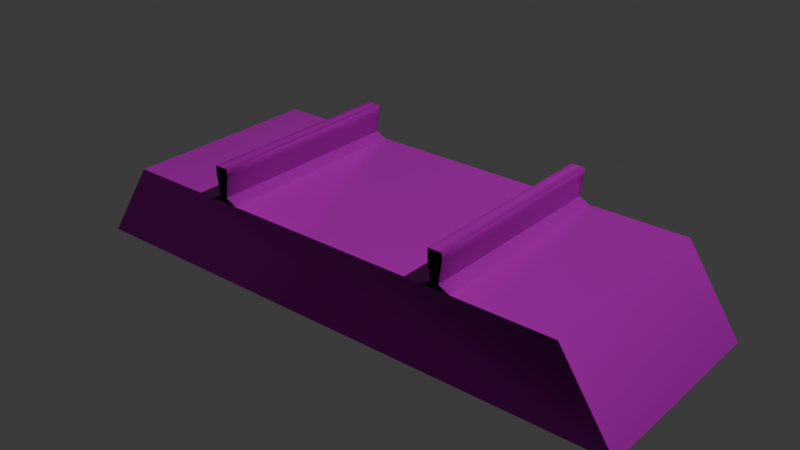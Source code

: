 # Source: G15flex.blend  (saved by Blender 4.2.66; exported with 4.5.12 LTS)
import bpy
from mathutils import Matrix  # noqa: F401  (used for matrix-valued properties, if any)

bpy.ops.wm.read_factory_settings(use_empty=True)
scene = bpy.context.scene
scene.name = 'Scene'

# ---- collections
col_collection = bpy.data.collections.new('Collection'); scene.collection.children.link(col_collection)

# ---- images (referenced by path relative to the original .blend; pixels are not part of the script)
import os
ASSET_DIR = os.environ.get("B2B_ASSET_DIR", "")  # directory of the original .blend (textures are referenced by path, not embedded)
HERE = os.path.dirname(os.path.abspath(__file__))  # packed textures are extracted next to this script under _unpacked/

def load_image(name, relpath, width, height, colorspace="sRGB"):
    """Load a texture the original file referenced (path relative to the .blend, or extracted next to this script)."""
    p = next((c for c in (os.path.join(HERE, relpath), os.path.join(ASSET_DIR, relpath)) if relpath and os.path.exists(c)), "")
    if p:
        img = bpy.data.images.load(p, check_existing=True)
        img.name = name
    else:  # same state as the original file: an image datablock whose file is absent (Cycles renders it pink)
        img = bpy.data.images.new(name, width, height)
        img.source = "FILE"
        img.filepath = "//" + (relpath or name)
    img.colorspace_settings.name = colorspace
    return img
img_ballast_01v1_displacement_png_001 = load_image('Ballast_01v1_Displacement.png.001', 'missing.png', 1024, 1024, 'sRGB')
img_ballast_01v1_metallic_png_001 = load_image('Ballast_01v1_Metallic.png.001', 'Ballast_01v1_Metallic.png', 1024, 1024, 'Non-Color')
img_ballast_01v1_roughness_png_001 = load_image('Ballast_01v1_Roughness.png.001', 'Ballast_01v1_Roughness.png', 1024, 1024, 'Non-Color')
img_ballast_01v1_ao_png = load_image('Ballast_01v1_AO.png', 'Ballast_01v1_AO.png', 1024, 1024, 'sRGB')
img_ballast_01v1_color_png = load_image('Ballast_01v1_color.png', 'Ballast_01v1_Color.png', 1024, 1024, 'sRGB')
img_ballast_01v1_normal_png = load_image('Ballast_01v1_Normal.png', 'Ballast_01v1_Normal.png', 1024, 1024, 'Non-Color')
img_ballast_01v1_displacement_png_002 = load_image('Ballast_01v1_Displacement.png.002', 'Ballast_01v1_Displacement.png', 1024, 1024, 'Non-Color')
img_ballast_01v1_metallic_png_002 = load_image('Ballast_01v1_Metallic.png.002', 'Ballast_01v1_Metallic.png', 1024, 1024, 'Non-Color')
img_ballast_01v1_roughness_png_002 = load_image('Ballast_01v1_Roughness.png.002', 'Ballast_01v1_Roughness.png', 1024, 1024, 'Non-Color')
img_ballast_01v1_normal_png_002 = load_image('Ballast_01v1_Normal.png.002', 'Ballast_01v1_Normal.png', 1024, 1024, 'Non-Color')

# ---- materials (node trees are filled in below, after node groups)
mat_m_ballast_01v2 = bpy.data.materials.new('M_ballast_01v2')
mat_m_rail_10v2 = bpy.data.materials.new('M_rail_10v2')

# ---- material node trees
mat_m_ballast_01v2.use_nodes = True; mat_m_ballast_01v2.node_tree.nodes.clear()
_N = mat_m_ballast_01v2.node_tree.nodes; _L = mat_m_ballast_01v2.node_tree.links
n0 = _N.new('ShaderNodeBsdfPrincipled'); n0.name = 'Principled BSDF'; n0.location = (601, 78)
n1 = _N.new('ShaderNodeOutputMaterial'); n1.name = 'Material Output'; n1.location = (972, -38)
n2 = _N.new('ShaderNodeMix'); n2.name = 'Mix'; n2.location = (316, 404)
n2.data_type = 'RGBA'
n2.blend_type = 'MULTIPLY'
n2.clamp_factor = False
n2.inputs[0].default_value = 1.0
n3 = _N.new('ShaderNodeTexImage'); n3.name = 'Image Texture'; n3.location = (88, -1160)
n3.label = 'Displacement'
n3.mute = True
n3.image = img_ballast_01v1_displacement_png_001
n4 = _N.new('ShaderNodeDisplacement'); n4.name = 'Displacement.001'; n4.location = (351, -399)
n4.mute = True
n4.inputs[1].default_value = 0.8
n5 = _N.new('ShaderNodeTexImage'); n5.name = 'Image Texture.002'; n5.location = (88, -600)
n5.label = 'Metallic'
n5.image = img_ballast_01v1_metallic_png_001
n6 = _N.new('ShaderNodeTexImage'); n6.name = 'Image Texture.003'; n6.location = (88, -880)
n6.label = 'Roughness'
n6.image = img_ballast_01v1_roughness_png_001
n7 = _N.new('ShaderNodeNormalMap'); n7.name = 'Normal Map.001'; n7.location = (289, -974)
n7.inputs[0].default_value = 1.1
n8 = _N.new('ShaderNodeTexImage'); n8.name = 'Image Texture.005'; n8.location = (88, -40)
n8.label = 'Ambient Occlusion'
n8.image = img_ballast_01v1_ao_png
n9 = _N.new('ShaderNodeMapping'); n9.name = 'Mapping'; n9.location = (230, -40)
n9.inputs[1].default_value = (-0.25, 0.0, 0.0)
n10 = _N.new('NodeReroute'); n10.name = 'Reroute'; n10.location = (38, -821)
n10.width = 16
n10.mute = True
n10.socket_idname = 'NodeSocketVector'
n11 = _N.new('ShaderNodeTexCoord'); n11.name = 'Texture Coordinate'; n11.location = (30, -40)
n12 = _N.new('NodeFrame'); n12.name = 'Frame'; n12.location = (-741, 266)
n12.label = 'Mapping'
n12.width = 400
n13 = _N.new('NodeFrame'); n13.name = 'Frame.001'; n13.location = (-99, 466)
n13.label = 'Textures'
n13.width = 358
n14 = _N.new('ShaderNodeTexImage'); n14.name = 'Image Texture.001'; n14.location = (88, -320)
n14.image = img_ballast_01v1_color_png
n15 = _N.new('ShaderNodeTexImage'); n15.name = 'Image Texture.004'; n15.location = (88, -1440)
n15.image = img_ballast_01v1_normal_png
n3.parent = n13
n5.parent = n13
n6.parent = n13
n8.parent = n13
n9.parent = n12
n10.parent = n13
n11.parent = n12
n14.parent = n13
n15.parent = n13
_L.new(n3.outputs[0], n4.inputs[0])
_L.new(n5.outputs[0], n0.inputs[1])
_L.new(n6.outputs[0], n0.inputs[2])
_L.new(n7.outputs[0], n0.inputs[5])
_L.new(n10.outputs[0], n8.inputs[0])
_L.new(n10.outputs[0], n5.inputs[0])
_L.new(n10.outputs[0], n6.inputs[0])
_L.new(n10.outputs[0], n3.inputs[0])
_L.new(n9.outputs[0], n10.inputs[0])
_L.new(n11.outputs[2], n9.inputs[0])
_L.new(n8.outputs[0], n2.inputs[7])
_L.new(n10.outputs[0], n14.inputs[0])
_L.new(n0.outputs[0], n1.inputs[0])
_L.new(n4.outputs[0], n1.inputs[2])
_L.new(n14.outputs[0], n2.inputs[6])
_L.new(n2.outputs[2], n0.inputs[0])
_L.new(n10.outputs[0], n15.inputs[0])
_L.new(n15.outputs[0], n7.inputs[1])
n1.is_active_output = True
mat_m_rail_10v2.use_nodes = True; mat_m_rail_10v2.node_tree.nodes.clear()
_N = mat_m_rail_10v2.node_tree.nodes; _L = mat_m_rail_10v2.node_tree.links
n0 = _N.new('ShaderNodeBsdfPrincipled'); n0.name = 'Principled BSDF'; n0.location = (187, 289)
n1 = _N.new('ShaderNodeOutputMaterial'); n1.name = 'Material Output'; n1.location = (501, 300)
n2 = _N.new('ShaderNodeTexImage'); n2.name = 'Image Texture'; n2.location = (88, -1188)
n2.label = 'Displacement'
n2.mute = True
n2.image = img_ballast_01v1_displacement_png_002
n3 = _N.new('ShaderNodeDisplacement'); n3.name = 'Displacement.001'; n3.location = (-42, -562)
n3.mute = True
n3.inputs[2].default_value = 0.001
n4 = _N.new('ShaderNodeTexImage'); n4.name = 'Image Texture.001'; n4.location = (88, -628)
n4.label = 'Metallic'
n4.image = img_ballast_01v1_metallic_png_002
n5 = _N.new('ShaderNodeTexImage'); n5.name = 'Image Texture.002'; n5.location = (88, -908)
n5.label = 'Roughness'
n5.image = img_ballast_01v1_roughness_png_002
n6 = _N.new('ShaderNodeTexImage'); n6.name = 'Image Texture.003'; n6.location = (88, -1468)
n6.label = 'Normal'
n6.image = img_ballast_01v1_normal_png_002
n7 = _N.new('ShaderNodeNormalMap'); n7.name = 'Normal Map.001'; n7.location = (-39, -900)
n8 = _N.new('ShaderNodeTexImage'); n8.name = 'Image Texture.004'; n8.location = (99, -40)
n8.label = 'Ambient Occlusion'
n8.image = img_ballast_01v1_ao_png
n9 = _N.new('ShaderNodeMapping'); n9.name = 'Mapping.001'; n9.location = (200, -40)
n10 = _N.new('NodeReroute'); n10.name = 'Reroute'; n10.location = (38, -859)
n10.width = 16
n10.socket_idname = 'NodeSocketVector'
n11 = _N.new('ShaderNodeTexCoord'); n11.name = 'Texture Coordinate.001'; n11.location = (30, -54)
n12 = _N.new('NodeFrame'); n12.name = 'Frame.001'; n12.location = (-956, 334)
n12.label = 'Mapping'
n12.width = 370
n13 = _N.new('NodeFrame'); n13.name = 'Frame.002'; n13.location = (-427, 568)
n13.label = 'Textures'
n13.width = 369
n14 = _N.new('ShaderNodeMix'); n14.name = 'Mix'; n14.location = (-29, 464)
n14.data_type = 'RGBA'
n14.blend_type = 'MULTIPLY'
n14.inputs[0].default_value = 0.65
n15 = _N.new('ShaderNodeTexImage'); n15.name = 'Image Texture.005'; n15.location = (100, -336)
n15.image = img_ballast_01v1_color_png
n2.parent = n13
n4.parent = n13
n5.parent = n13
n6.parent = n13
n8.parent = n13
n9.parent = n12
n10.parent = n13
n11.parent = n12
n15.parent = n13
_L.new(n0.outputs[0], n1.inputs[0])
_L.new(n14.outputs[2], n0.inputs[0])
_L.new(n2.outputs[0], n3.inputs[0])
_L.new(n3.outputs[0], n1.inputs[2])
_L.new(n4.outputs[0], n0.inputs[1])
_L.new(n5.outputs[0], n0.inputs[2])
_L.new(n6.outputs[0], n7.inputs[1])
_L.new(n7.outputs[0], n0.inputs[5])
_L.new(n10.outputs[0], n8.inputs[0])
_L.new(n10.outputs[0], n4.inputs[0])
_L.new(n10.outputs[0], n5.inputs[0])
_L.new(n10.outputs[0], n2.inputs[0])
_L.new(n10.outputs[0], n6.inputs[0])
_L.new(n9.outputs[0], n10.inputs[0])
_L.new(n11.outputs[2], n9.inputs[0])
_L.new(n8.outputs[0], n14.inputs[7])
_L.new(n10.outputs[0], n15.inputs[0])
_L.new(n15.outputs[0], n14.inputs[6])
n1.is_active_output = True

# ---- world
world_world = bpy.data.worlds.new('World'); scene.world = world_world
world_world.use_nodes = True; world_world.node_tree.nodes.clear()
_N = world_world.node_tree.nodes; _L = world_world.node_tree.links
n0 = _N.new('ShaderNodeOutputWorld'); n0.name = 'World Output'; n0.location = (300, 300)
n1 = _N.new('ShaderNodeBackground'); n1.name = 'Background'; n1.location = (10, 300)
n1.inputs[0].default_value = (0.05088, 0.05088, 0.05088, 1.0)
_L.new(n1.outputs[0], n0.inputs[0])
n0.is_active_output = True
world_world.color = (0.05088, 0.05088, 0.05088)
world_world.sun_shadow_jitter_overblur = 0.0

# ---- lights
light_light = bpy.data.lights.new('Light', 'POINT')
light_light.energy = 1000.0
light_light.shadow_soft_size = 0.1

# ---- meshes
me_plane_032 = bpy.data.meshes.new('Plane.032')
me_plane_032.from_pydata([(0.21, 0.0, -1.776e-16), (-0.21, 0.0, -1.776e-16), (0.21, 0.15, -1.776e-16), (-0.21, 0.15, -1.776e-16), (-0.0985, 1.776e-15, 0.06), (-0.0765, 1.776e-15, 0.06), (-0.0905, 1.776e-15, 0.064), (-0.0845, 1.776e-15, 0.064), (-0.0925, 1.776e-15, 0.078), (-0.0825, 1.776e-15, 0.078), (0.0765, 1.776e-15, 0.06), (0.0985, 1.776e-15, 0.06), (0.0845, 1.776e-15, 0.064), (0.0905, 1.776e-15, 0.064), (0.0825, 1.776e-15, 0.078), (0.0925, 1.776e-15, 0.078), (-0.0985, 0.15, 0.06), (-0.0765, 0.15, 0.06), (-0.0905, 0.15, 0.064), (-0.0845, 0.15, 0.064), (-0.0925, 0.15, 0.078), (-0.0825, 0.15, 0.078), (0.0765, 0.15, 0.06), (0.0985, 0.15, 0.06), (0.0845, 0.15, 0.064), (0.0905, 0.15, 0.064), (0.0825, 0.15, 0.078), (0.0925, 0.15, 0.078), (-0.0925, -7.132e-11, 0.085), (-0.0825, 1.776e-15, 0.085), (0.0825, 1.776e-15, 0.085), (0.0925, 1.776e-15, 0.085), (-0.0925, 0.15, 0.085), (-0.0825, 0.15, 0.085), (0.0825, 0.15, 0.085), (0.0925, 0.15, 0.085), (0.17, 0.0, 0.06), (-0.17, 0.0, 0.06), (0.17, 0.15, 0.06), (-0.17, 0.15, 0.06), (0.0845, 1.776e-15, 0.064), (0.0765, 1.776e-15, 0.06), (0.0845, 0.15, 0.064), (0.0765, 0.15, 0.06), (0.21, 0.15, -1.776e-16)], [], [(36, 0, 2, 38), (0, 1, 3, 2), (35, 31, 15, 27), (33, 29, 9, 21), (22, 10, 41, 43), (6, 18, 16, 4), (11, 23, 25, 13), (5, 17, 19, 7), (14, 26, 24, 12), (8, 20, 18, 6), (34, 26, 14, 30), (35, 34, 30, 31), (33, 32, 28, 29), (32, 20, 8, 28), (7, 19, 21, 9), (13, 25, 27, 15), (36, 38, 39, 37), (37, 39, 3, 1), (0, 36, 37, 1), (3, 39, 38, 2), (40, 42, 43, 41), (24, 22, 43, 42), (12, 24, 42, 40), (10, 12, 40, 41)])
me_plane_032.polygons.foreach_set('use_smooth', [1, 0, 0, 1, 0, 0, 0, 0, 0, 0, 0, 0, 1, 1, 0, 0, 1, 1, 0, 0, 0, 0, 0, 0])
me_plane_032.polygons.foreach_set('material_index', [0, 0, 1, 1, 0, 1, 1, 1, 1, 1, 1, 1, 1, 1, 1, 1, 0, 0, 0, 0, 1, 0, 1, 0])
_k = set([(0, 1), (2, 3)])
me_plane_032.attributes.new('sharp_edge', 'BOOLEAN', 'EDGE').data.foreach_set('value', [ (min(e.vertices), max(e.vertices)) in _k for e in me_plane_032.edges])
_uv = me_plane_032.uv_layers.new(name='UVMap')
_uv.uv.foreach_set('vector', [0.2507, 0.1196, 0.2507, 0.0, 0.4998, 0.0, 0.4998, 0.1196, 0.03064, 0.877, 0.03064, 0.8149, 0.2402, 0.8149, 0.2402, 0.877, 0.0005087, 0.9642, 0.2474, 0.9642, 0.2474, 0.958, 0.0005087, 0.958, 0.0005087, 0.9642, 0.2474, 0.9642, 0.2474, 0.958, 0.0005087, 0.958, 0.0, 0.0, 0.0, 0.0, 0.0, 0.0, 0.0, 0.0, 0.2474, 0.9919, 0.0005087, 0.9919, 0.0005087, 0.9998, 0.2474, 0.9998, 0.2474, 0.9379, 0.0005087, 0.9379, 0.0005087, 0.9454, 0.2474, 0.9454, 0.2474, 0.9379, 0.0005087, 0.9379, 0.0005087, 0.9454, 0.2474, 0.9454, 0.2474, 0.9793, 0.0005087, 0.9793, 0.0005087, 0.9919, 0.2474, 0.9919, 0.2474, 0.9793, 0.0005087, 0.9793, 0.0005087, 0.9919, 0.2474, 0.9919, 0.0005087, 0.9731, 0.0005087, 0.9793, 0.2474, 0.9793, 0.2474, 0.9731, 0.0005087, 0.9642, 0.0005087, 0.9731, 0.2474, 0.9731, 0.2474, 0.9642, 0.0005087, 0.9642, 0.0005087, 0.9731, 0.2474, 0.9731, 0.2474, 0.9642, 0.0005087, 0.9731, 0.0005087, 0.9793, 0.2474, 0.9793, 0.2474, 0.9731, 0.2474, 0.9454, 0.0005087, 0.9454, 0.0005087, 0.958, 0.2474, 0.958, 0.2474, 0.9454, 0.0005087, 0.9454, 0.0005087, 0.958, 0.2474, 0.958, 0.2507, 0.1196, 0.4998, 0.1196, 0.4998, 0.6834, 0.2507, 0.6834, 0.2507, 0.6834, 0.4998, 0.6834, 0.4998, 0.803, 0.2507, 0.803, 0.3409, 0.1903, 0.4028, 0.2381, 0.4028, 0.6138, 0.3409, 0.6616, 0.3419, 0.1932, 0.4017, 0.2395, 0.4017, 0.6028, 0.3419, 0.649, 0.2474, 0.9919, 0.0005087, 0.9919, 0.0005087, 0.9998, 0.2474, 0.9998, 0.0, 0.0, 0.0, 0.0, 0.0, 0.0, 0.0, 0.0, 0.2474, 0.9919, 0.0005087, 0.9919, 0.0005087, 0.9919, 0.2474, 0.9919, 0.0, 0.0, 0.0, 0.0, 0.0, 0.0, 0.0, 0.0])
me_plane_032.materials.append(mat_m_ballast_01v2)
me_plane_032.materials.append(mat_m_rail_10v2)
me_plane_032.update()
me_plane_032.normals_split_custom_set([tuple(v) for v in zip(*[iter([0.1877, 0.0001142, 0.9822, 0.584, -1.536e-08, 0.8118, 0.5572, 0.0, 0.8304, 0.1814, 0.0, 0.9834, 0.584, 2.79e-05, 0.8118, -0.5909, 2.836e-05, 0.8068, -0.6161, -2.943e-05, 0.7877, 0.5572, -2.674e-05, 0.8304, 0.56, -3.977e-05, 0.8285, 0.5617, 3.952e-05, 0.8274, 0.9975, 3.405e-06, -0.07088, 0.9975, -3.389e-06, -0.07088, 0.6795, 0.0, 0.7337, 0.6795, 3.088e-05, 0.7337, 1.0, 0.0, 5.428e-05, 1.0, 0.0, 5.428e-05, 0.0, 0.0, 1.0, 0.0, 0.0, 1.0, -1.0, -4.371e-08, -4.371e-08, 0.0, 0.0, -4.371e-08, -0.4472, 0.0, 0.8944, -0.4472, 0.0, 0.8944, -0.4472, 0.0, 0.8944, -0.4472, 0.0, 0.8944, 0.4472, 0.0, 0.8944, 0.4472, 0.0, 0.8944, 0.4472, 0.0, 0.8944, 0.4472, 0.0, 0.8944, 0.4472, 0.0, 0.8944, 0.4472, 0.0, 0.8944, 0.4472, 0.0, 0.8944, 0.4472, 0.0, 0.8944, -0.9899, 0.0, -0.1414, -0.9899, 0.0, -0.1414, -0.9899, 0.0, -0.1414, -0.9899, 0.0, -0.1414, -0.9899, 0.0, -0.1414, -0.9899, 0.0, -0.1414, -0.9899, 0.0, -0.1414, -0.9899, 0.0, -0.1414, -0.5605, -3.956e-05, 0.8281, -0.9975, -3.398e-06, -0.07085, -0.9975, 3.382e-06, -0.07085, -0.5621, 3.97e-05, 0.8271, 0.56, -2.675e-05, 0.8285, -0.5606, -2.691e-05, 0.8281, -0.5621, 2.685e-05, 0.8271, 0.5617, 2.696e-05, 0.8273, 0.6795, 0.0, 0.7337, -0.6794, 3.357e-09, 0.7337, -0.6794, 3.874e-10, 0.7337, 0.6795, 3.088e-05, 0.7337, -0.6794, 3.357e-09, 0.7337, -1.0, 0.0, -5.428e-05, -1.0, 0.0, -5.428e-05, -0.6794, 3.874e-10, 0.7337, 0.9899, 0.0, -0.1414, 0.9899, 0.0, -0.1414, 0.9899, 0.0, -0.1414, 0.9899, 0.0, -0.1414, 0.9899, 0.0, -0.1414, 0.9899, 0.0, -0.1414, 0.9899, 0.0, -0.1414, 0.9899, 0.0, -0.1414, 0.1877, 0.0001142, 0.9822, 0.1814, 0.0, 0.9834, -0.4662, 1.171e-05, 0.8847, -0.4743, 6.239e-05, 0.8804, -0.4743, 6.239e-05, 0.8804, -0.4662, 1.171e-05, 0.8847, -0.6161, -3.74e-09, 0.7877, -0.5909, 0.0, 0.8067, 0.5839, -1.192e-08, 0.8118, 0.1823, -1.192e-08, 0.9832, -0.4767, -1.192e-08, 0.8791, -0.5909, -1.192e-08, 0.8068, -0.616, -1.307e-07, 0.7877, -0.4686, 1.116e-07, 0.8834, 0.176, 1.157e-07, 0.9844, 0.5571, -1.29e-07, 0.8304, -0.4472, 0.0, 0.8944, -0.4472, 0.0, 0.8944, -0.4472, 0.0, 0.8944, -0.4472, 0.0, 0.8944, 0.0, 0.0, 1.0, 0.0, 0.0, 1.0, -4.254e-08, 0.9732, 0.2298, 0.0, 0.0, -0.2298, 0.0, 0.5852, 0.8109, 0.0, 0.0, 0.8109, 1.0, 4.371e-08, -4.371e-08, 0.0, 0.0, -4.371e-08, 0.0, 0.0, 1.0, 0.0, 0.0, 1.0, 4.254e-08, -0.9732, -0.2298, 0.0, 0.0, 0.2298])] * 3)])

# ---- objects
ob_light = bpy.data.objects.new('Light', light_light)
ob_g15v2 = bpy.data.objects.new('G15v2', me_plane_032)

# ---- transforms, parenting, visibility, modifiers, constraints
ob_light.location = (4.076, 1.005, 5.904)
ob_light.rotation_euler = (0.6503, 0.05522, 1.866)
ob_light.lock_rotations_4d = False
ob_light.empty_display_type = 'ARROWS'
ob_light.color = (0.0, 0.0, 0.0, 0.0)
ob_light.lineart.crease_threshold = 0.0
ob_g15v2.location = (0.0, 0.0, 0.0)

# ---- collection membership
col_collection.objects.link(ob_light)
col_collection.objects.link(ob_g15v2)

# ---- scene / render settings (as saved in the file)
scene.frame_start = 1; scene.frame_end = 250; scene.frame_set(1)
scene.render.engine = 'BLENDER_EEVEE_NEXT'
bpy.context.view_layer.update()

# ---- added for rendering (the .blend has no active camera): camera
cam_auto = bpy.data.cameras.new('AutoCamera')
cam_auto.lens = 50.0
cam_auto.sensor_width = 36.0
cam_auto.clip_end = 1000.0
ob_auto_camera = bpy.data.objects.new('AutoCamera', cam_auto)
scene.collection.objects.link(ob_auto_camera)
ob_auto_camera.location = (0.420062, -0.429074, 0.378549)
ob_auto_camera.rotation_euler = (1.09748, -7.21219e-08, 0.694738)
scene.camera = ob_auto_camera
bpy.context.view_layer.update()
